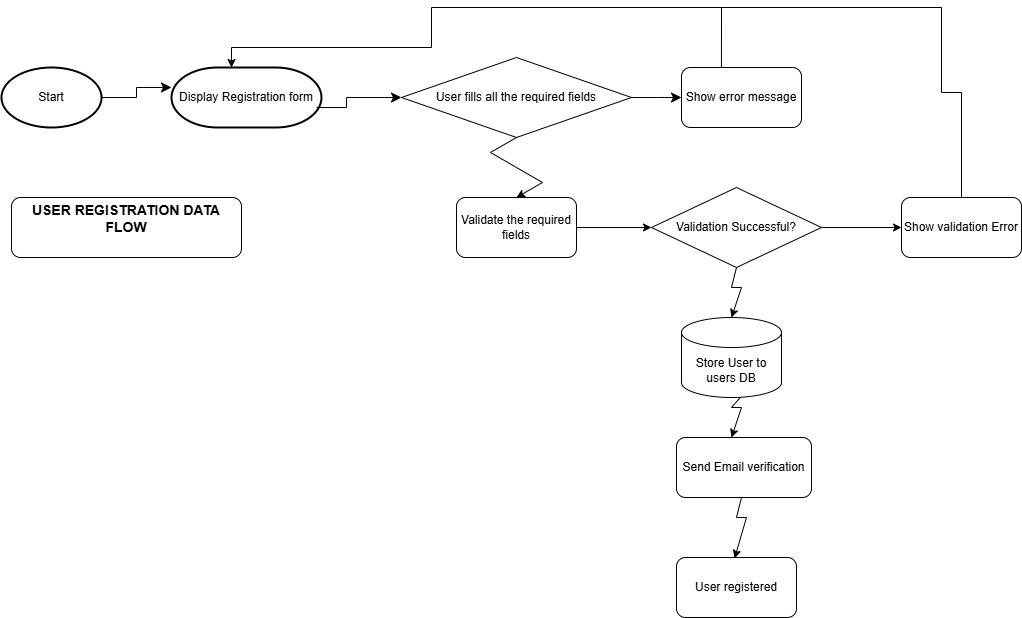

The diagram above was exported from draw.io. Its source (the exported page's mxGraphModel, read from the mxfile embedded in the PNG):
<mxGraphModel dx="1501" dy="782" grid="1" gridSize="10" guides="1" tooltips="1" connect="1" arrows="1" fold="1" page="1" pageScale="1" pageWidth="850" pageHeight="1100" math="0" shadow="0">
  <root>
    <mxCell id="0" />
    <mxCell id="1" parent="0" />
    <mxCell id="pmLhChIstbmWdCtA88gi-1" value="Start" style="strokeWidth=2;html=1;shape=mxgraph.flowchart.start_1;whiteSpace=wrap;" vertex="1" parent="1">
      <mxGeometry x="40" y="150" width="100" height="60" as="geometry" />
    </mxCell>
    <mxCell id="pmLhChIstbmWdCtA88gi-3" value="Display Registration form" style="strokeWidth=2;html=1;shape=mxgraph.flowchart.terminator;whiteSpace=wrap;" vertex="1" parent="1">
      <mxGeometry x="210" y="150" width="150" height="60" as="geometry" />
    </mxCell>
    <mxCell id="pmLhChIstbmWdCtA88gi-4" value="User fills all the required fields" style="rhombus;whiteSpace=wrap;html=1;" vertex="1" parent="1">
      <mxGeometry x="440" y="140" width="230" height="80" as="geometry" />
    </mxCell>
    <mxCell id="pmLhChIstbmWdCtA88gi-5" value="Show error message" style="rounded=1;whiteSpace=wrap;html=1;" vertex="1" parent="1">
      <mxGeometry x="720" y="150" width="120" height="60" as="geometry" />
    </mxCell>
    <mxCell id="pmLhChIstbmWdCtA88gi-6" value="Validate the required fields" style="rounded=1;whiteSpace=wrap;html=1;" vertex="1" parent="1">
      <mxGeometry x="495" y="280" width="120" height="60" as="geometry" />
    </mxCell>
    <mxCell id="pmLhChIstbmWdCtA88gi-7" value="Validation Successful?" style="rhombus;whiteSpace=wrap;html=1;" vertex="1" parent="1">
      <mxGeometry x="690" y="270" width="170" height="80" as="geometry" />
    </mxCell>
    <mxCell id="pmLhChIstbmWdCtA88gi-8" value="Show validation Error" style="rounded=1;whiteSpace=wrap;html=1;" vertex="1" parent="1">
      <mxGeometry x="940" y="280" width="120" height="60" as="geometry" />
    </mxCell>
    <mxCell id="pmLhChIstbmWdCtA88gi-9" value="Store User to users DB" style="shape=cylinder3;whiteSpace=wrap;html=1;boundedLbl=1;backgroundOutline=1;size=15;" vertex="1" parent="1">
      <mxGeometry x="720" y="400" width="100" height="80" as="geometry" />
    </mxCell>
    <mxCell id="pmLhChIstbmWdCtA88gi-10" value="Send Email verification" style="rounded=1;whiteSpace=wrap;html=1;" vertex="1" parent="1">
      <mxGeometry x="715" y="520" width="135" height="60" as="geometry" />
    </mxCell>
    <mxCell id="pmLhChIstbmWdCtA88gi-11" value="User registered" style="rounded=1;whiteSpace=wrap;html=1;" vertex="1" parent="1">
      <mxGeometry x="715" y="640" width="120" height="60" as="geometry" />
    </mxCell>
    <mxCell id="pmLhChIstbmWdCtA88gi-13" value="" style="edgeStyle=elbowEdgeStyle;elbow=horizontal;endArrow=classic;html=1;curved=0;rounded=0;endSize=8;startSize=8;entryX=0;entryY=0.333;entryDx=0;entryDy=0;entryPerimeter=0;" edge="1" parent="1" target="pmLhChIstbmWdCtA88gi-3">
      <mxGeometry width="50" height="50" relative="1" as="geometry">
        <mxPoint x="140" y="180" as="sourcePoint" />
        <mxPoint x="190" y="130" as="targetPoint" />
      </mxGeometry>
    </mxCell>
    <mxCell id="pmLhChIstbmWdCtA88gi-14" value="" style="edgeStyle=elbowEdgeStyle;elbow=horizontal;endArrow=classic;html=1;curved=0;rounded=0;endSize=8;startSize=8;entryX=0;entryY=0.5;entryDx=0;entryDy=0;" edge="1" parent="1" target="pmLhChIstbmWdCtA88gi-4">
      <mxGeometry width="50" height="50" relative="1" as="geometry">
        <mxPoint x="355" y="190" as="sourcePoint" />
        <mxPoint x="425" y="170" as="targetPoint" />
        <Array as="points">
          <mxPoint x="385" y="180" />
        </Array>
      </mxGeometry>
    </mxCell>
    <mxCell id="pmLhChIstbmWdCtA88gi-15" value="" style="edgeStyle=elbowEdgeStyle;elbow=horizontal;endArrow=classic;html=1;curved=0;rounded=0;endSize=8;startSize=8;entryX=0;entryY=0.5;entryDx=0;entryDy=0;" edge="1" parent="1" target="pmLhChIstbmWdCtA88gi-5">
      <mxGeometry width="50" height="50" relative="1" as="geometry">
        <mxPoint x="670" y="180" as="sourcePoint" />
        <mxPoint x="720" y="130" as="targetPoint" />
      </mxGeometry>
    </mxCell>
    <mxCell id="pmLhChIstbmWdCtA88gi-19" value="" style="endArrow=classic;html=1;rounded=0;edgeStyle=orthogonalEdgeStyle;entryX=0.5;entryY=0;entryDx=0;entryDy=0;entryPerimeter=0;exitX=0.333;exitY=0;exitDx=0;exitDy=0;exitPerimeter=0;" edge="1" parent="1" source="pmLhChIstbmWdCtA88gi-5">
      <mxGeometry width="50" height="50" relative="1" as="geometry">
        <mxPoint x="860" y="140" as="sourcePoint" />
        <mxPoint x="270" y="150" as="targetPoint" />
        <Array as="points">
          <mxPoint x="760" y="90" />
          <mxPoint x="470" y="90" />
          <mxPoint x="470" y="130" />
          <mxPoint x="270" y="130" />
        </Array>
      </mxGeometry>
    </mxCell>
    <mxCell id="pmLhChIstbmWdCtA88gi-21" value="" style="endArrow=classic;html=1;rounded=0;edgeStyle=isometricEdgeStyle;entryX=0.5;entryY=0;entryDx=0;entryDy=0;exitX=0.5;exitY=1;exitDx=0;exitDy=0;" edge="1" parent="1" source="pmLhChIstbmWdCtA88gi-4" target="pmLhChIstbmWdCtA88gi-6">
      <mxGeometry width="50" height="50" relative="1" as="geometry">
        <mxPoint x="550" y="220" as="sourcePoint" />
        <mxPoint x="600" y="170" as="targetPoint" />
      </mxGeometry>
    </mxCell>
    <mxCell id="pmLhChIstbmWdCtA88gi-22" value="" style="endArrow=classic;html=1;rounded=0;entryX=0;entryY=0.5;entryDx=0;entryDy=0;" edge="1" parent="1" target="pmLhChIstbmWdCtA88gi-7">
      <mxGeometry width="50" height="50" relative="1" as="geometry">
        <mxPoint x="615" y="310" as="sourcePoint" />
        <mxPoint x="665" y="260" as="targetPoint" />
      </mxGeometry>
    </mxCell>
    <mxCell id="pmLhChIstbmWdCtA88gi-23" value="" style="endArrow=classic;html=1;rounded=0;" edge="1" parent="1">
      <mxGeometry width="50" height="50" relative="1" as="geometry">
        <mxPoint x="860" y="310" as="sourcePoint" />
        <mxPoint x="940" y="310" as="targetPoint" />
        <Array as="points">
          <mxPoint x="940" y="310" />
        </Array>
      </mxGeometry>
    </mxCell>
    <mxCell id="pmLhChIstbmWdCtA88gi-25" value="" style="endArrow=none;html=1;rounded=0;edgeStyle=orthogonalEdgeStyle;" edge="1" parent="1">
      <mxGeometry width="50" height="50" relative="1" as="geometry">
        <mxPoint x="1000" y="280" as="sourcePoint" />
        <mxPoint x="760" y="120" as="targetPoint" />
        <Array as="points">
          <mxPoint x="1000" y="175" />
          <mxPoint x="980" y="175" />
          <mxPoint x="980" y="90" />
          <mxPoint x="760" y="90" />
        </Array>
      </mxGeometry>
    </mxCell>
    <mxCell id="pmLhChIstbmWdCtA88gi-26" value="" style="endArrow=classic;html=1;rounded=0;entryX=0.5;entryY=0;entryDx=0;entryDy=0;entryPerimeter=0;exitX=0.5;exitY=1;exitDx=0;exitDy=0;" edge="1" parent="1" source="pmLhChIstbmWdCtA88gi-7" target="pmLhChIstbmWdCtA88gi-9">
      <mxGeometry width="50" height="50" relative="1" as="geometry">
        <mxPoint x="770" y="350" as="sourcePoint" />
        <mxPoint x="820" y="300" as="targetPoint" />
        <Array as="points">
          <mxPoint x="770" y="370" />
          <mxPoint x="780" y="370" />
        </Array>
      </mxGeometry>
    </mxCell>
    <mxCell id="pmLhChIstbmWdCtA88gi-27" value="" style="endArrow=classic;html=1;rounded=0;entryX=0.5;entryY=0;entryDx=0;entryDy=0;entryPerimeter=0;exitX=0.587;exitY=1.002;exitDx=0;exitDy=0;exitPerimeter=0;" edge="1" parent="1" source="pmLhChIstbmWdCtA88gi-9">
      <mxGeometry width="50" height="50" relative="1" as="geometry">
        <mxPoint x="770" y="480" as="sourcePoint" />
        <mxPoint x="770" y="520" as="targetPoint" />
        <Array as="points">
          <mxPoint x="770" y="490" />
          <mxPoint x="780" y="490" />
        </Array>
      </mxGeometry>
    </mxCell>
    <mxCell id="pmLhChIstbmWdCtA88gi-28" value="" style="endArrow=classic;html=1;rounded=0;entryX=0.484;entryY=0.014;entryDx=0;entryDy=0;entryPerimeter=0;exitX=0.5;exitY=1;exitDx=0;exitDy=0;" edge="1" parent="1" target="pmLhChIstbmWdCtA88gi-11">
      <mxGeometry width="50" height="50" relative="1" as="geometry">
        <mxPoint x="780" y="580" as="sourcePoint" />
        <mxPoint x="775" y="630" as="targetPoint" />
        <Array as="points">
          <mxPoint x="775" y="600" />
          <mxPoint x="785" y="600" />
        </Array>
      </mxGeometry>
    </mxCell>
    <mxCell id="pmLhChIstbmWdCtA88gi-29" value="USER REGISTRATION DATA FLOW&lt;div&gt;&lt;br&gt;&lt;/div&gt;" style="rounded=1;whiteSpace=wrap;html=1;fontSize=14;fontStyle=1" vertex="1" parent="1">
      <mxGeometry x="50" y="280" width="230" height="60" as="geometry" />
    </mxCell>
  </root>
</mxGraphModel>